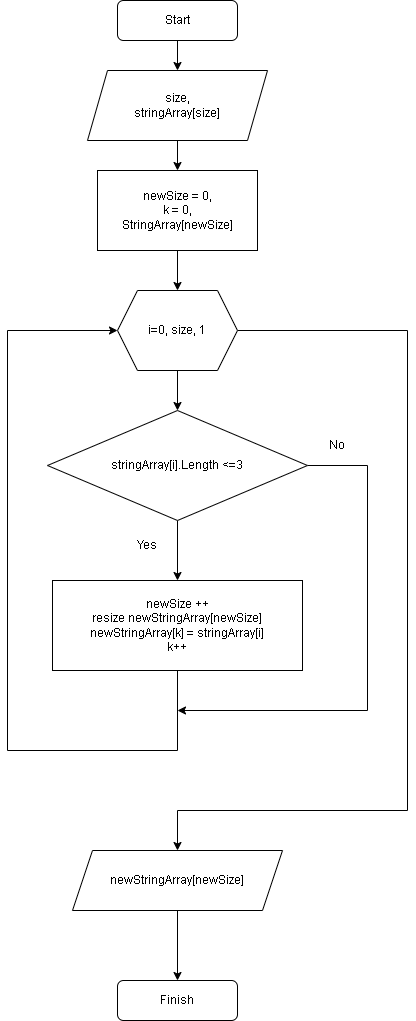

The diagram above was exported from draw.io. Its source (the exported page's mxGraphModel, read from the mxfile embedded in the PNG):
<mxGraphModel dx="862" dy="529" grid="1" gridSize="10" guides="1" tooltips="1" connect="1" arrows="1" fold="1" page="1" pageScale="1" pageWidth="827" pageHeight="1169" math="0" shadow="0">
  <root>
    <mxCell id="0" />
    <mxCell id="1" parent="0" />
    <mxCell id="4" style="edgeStyle=none;html=1;exitX=0.5;exitY=1;exitDx=0;exitDy=0;entryX=0.5;entryY=0;entryDx=0;entryDy=0;" edge="1" parent="1" source="2" target="3">
      <mxGeometry relative="1" as="geometry" />
    </mxCell>
    <mxCell id="2" value="Start" style="rounded=1;whiteSpace=wrap;html=1;" vertex="1" parent="1">
      <mxGeometry x="310" y="30" width="120" height="40" as="geometry" />
    </mxCell>
    <mxCell id="6" style="edgeStyle=none;html=1;exitX=0.5;exitY=1;exitDx=0;exitDy=0;entryX=0.5;entryY=0;entryDx=0;entryDy=0;" edge="1" parent="1" source="3" target="5">
      <mxGeometry relative="1" as="geometry" />
    </mxCell>
    <mxCell id="3" value="size,&lt;br&gt;stringArray[size]" style="shape=parallelogram;perimeter=parallelogramPerimeter;whiteSpace=wrap;html=1;fixedSize=1;" vertex="1" parent="1">
      <mxGeometry x="280" y="100" width="180" height="70" as="geometry" />
    </mxCell>
    <mxCell id="8" style="edgeStyle=none;html=1;exitX=0.5;exitY=1;exitDx=0;exitDy=0;" edge="1" parent="1" source="5" target="7">
      <mxGeometry relative="1" as="geometry" />
    </mxCell>
    <mxCell id="5" value="newSize = 0,&lt;br&gt;k = 0,&lt;br&gt;StringArray[newSize]" style="rounded=0;whiteSpace=wrap;html=1;" vertex="1" parent="1">
      <mxGeometry x="290" y="200" width="160" height="80" as="geometry" />
    </mxCell>
    <mxCell id="10" style="edgeStyle=none;html=1;exitX=0.5;exitY=1;exitDx=0;exitDy=0;entryX=0.5;entryY=0;entryDx=0;entryDy=0;" edge="1" parent="1" source="7" target="9">
      <mxGeometry relative="1" as="geometry" />
    </mxCell>
    <mxCell id="32" style="edgeStyle=none;rounded=0;html=1;exitX=1;exitY=0.5;exitDx=0;exitDy=0;" edge="1" parent="1" source="7">
      <mxGeometry relative="1" as="geometry">
        <mxPoint x="370" y="880" as="targetPoint" />
        <Array as="points">
          <mxPoint x="600" y="360" />
          <mxPoint x="600" y="840" />
          <mxPoint x="370" y="840" />
        </Array>
      </mxGeometry>
    </mxCell>
    <mxCell id="7" value="i=0, size, 1" style="shape=hexagon;perimeter=hexagonPerimeter2;whiteSpace=wrap;html=1;fixedSize=1;" vertex="1" parent="1">
      <mxGeometry x="310" y="320" width="120" height="80" as="geometry" />
    </mxCell>
    <mxCell id="12" value="" style="edgeStyle=none;html=1;" edge="1" parent="1" source="9" target="11">
      <mxGeometry relative="1" as="geometry" />
    </mxCell>
    <mxCell id="30" style="edgeStyle=none;rounded=0;html=1;exitX=1;exitY=0.5;exitDx=0;exitDy=0;" edge="1" parent="1" source="9">
      <mxGeometry relative="1" as="geometry">
        <mxPoint x="370" y="740" as="targetPoint" />
        <Array as="points">
          <mxPoint x="560" y="495" />
          <mxPoint x="560" y="740" />
        </Array>
      </mxGeometry>
    </mxCell>
    <mxCell id="9" value="stringArray[i].Length &amp;lt;=3" style="rhombus;whiteSpace=wrap;html=1;" vertex="1" parent="1">
      <mxGeometry x="240" y="440" width="260" height="110" as="geometry" />
    </mxCell>
    <mxCell id="29" style="edgeStyle=none;rounded=0;html=1;exitX=0.5;exitY=1;exitDx=0;exitDy=0;entryX=0;entryY=0.5;entryDx=0;entryDy=0;" edge="1" parent="1" source="11" target="7">
      <mxGeometry relative="1" as="geometry">
        <Array as="points">
          <mxPoint x="370" y="780" />
          <mxPoint x="200" y="780" />
          <mxPoint x="200" y="360" />
        </Array>
      </mxGeometry>
    </mxCell>
    <mxCell id="11" value="newSize ++&lt;br&gt;resize newStringArray[newSize]&lt;br&gt;newStringArray[k] = stringArray[i]&lt;br&gt;k++" style="whiteSpace=wrap;html=1;" vertex="1" parent="1">
      <mxGeometry x="245" y="610" width="250" height="90" as="geometry" />
    </mxCell>
    <mxCell id="13" value="Yes" style="text;html=1;strokeColor=none;fillColor=none;align=center;verticalAlign=middle;whiteSpace=wrap;rounded=0;" vertex="1" parent="1">
      <mxGeometry x="310" y="560" width="60" height="30" as="geometry" />
    </mxCell>
    <mxCell id="31" value="No" style="text;html=1;strokeColor=none;fillColor=none;align=center;verticalAlign=middle;whiteSpace=wrap;rounded=0;" vertex="1" parent="1">
      <mxGeometry x="500" y="460" width="60" height="30" as="geometry" />
    </mxCell>
    <mxCell id="35" style="edgeStyle=none;rounded=0;html=1;exitX=0.5;exitY=1;exitDx=0;exitDy=0;entryX=0.5;entryY=0;entryDx=0;entryDy=0;" edge="1" parent="1" source="33" target="34">
      <mxGeometry relative="1" as="geometry" />
    </mxCell>
    <mxCell id="33" value="newStringArray[newSize]" style="shape=parallelogram;perimeter=parallelogramPerimeter;whiteSpace=wrap;html=1;fixedSize=1;" vertex="1" parent="1">
      <mxGeometry x="265" y="880" width="210" height="60" as="geometry" />
    </mxCell>
    <mxCell id="34" value="Finish" style="rounded=1;whiteSpace=wrap;html=1;" vertex="1" parent="1">
      <mxGeometry x="310" y="1010" width="120" height="40" as="geometry" />
    </mxCell>
  </root>
</mxGraphModel>